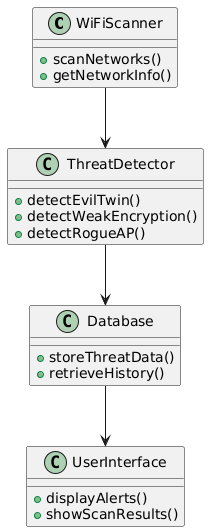

The diagram above was rendered by PlantUML. Its source (embedded in the PNG):
@startuml
class WiFiScanner {
    +scanNetworks()
    +getNetworkInfo()
}
class ThreatDetector {
    +detectEvilTwin()
    +detectWeakEncryption()
    +detectRogueAP()
}
class Database {
    +storeThreatData()
    +retrieveHistory()
}
class UserInterface {
    +displayAlerts()
    +showScanResults()
}

WiFiScanner --> ThreatDetector
ThreatDetector --> Database
Database --> UserInterface
@enduml